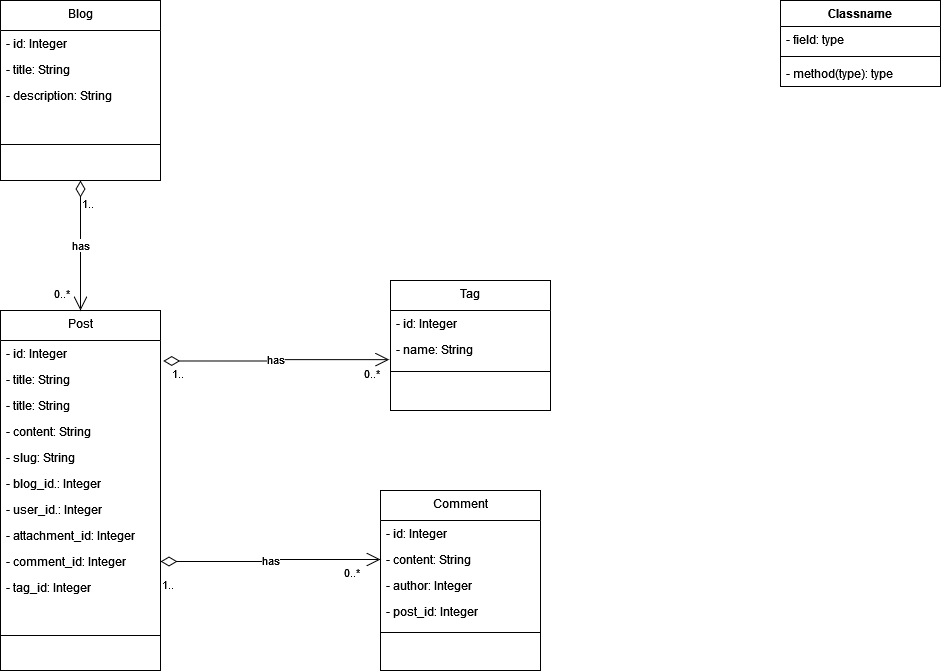

The diagram above was exported from draw.io. Its source (the exported page's mxGraphModel, read from the mxfile embedded in the PNG):
<mxGraphModel dx="2140" dy="1832" grid="1" gridSize="10" guides="1" tooltips="1" connect="1" arrows="1" fold="1" page="1" pageScale="1" pageWidth="827" pageHeight="1169" background="#ffffff" math="0" shadow="0">
  <root>
    <mxCell id="WIyWlLk6GJQsqaUBKTNV-0" />
    <mxCell id="WIyWlLk6GJQsqaUBKTNV-1" parent="WIyWlLk6GJQsqaUBKTNV-0" />
    <mxCell id="Wz3uL9DGYv0zKQ2yxYgp-2" value="Post" style="swimlane;fontStyle=0;align=center;verticalAlign=top;childLayout=stackLayout;horizontal=1;startSize=30;horizontalStack=0;resizeParent=1;resizeLast=0;collapsible=1;marginBottom=0;rounded=0;shadow=0;strokeWidth=1;" vertex="1" parent="WIyWlLk6GJQsqaUBKTNV-1">
      <mxGeometry x="-180" y="70" width="160" height="360" as="geometry">
        <mxRectangle x="550" y="140" width="160" height="26" as="alternateBounds" />
      </mxGeometry>
    </mxCell>
    <mxCell id="Wz3uL9DGYv0zKQ2yxYgp-3" value="- id: Integer" style="text;align=left;verticalAlign=top;spacingLeft=4;spacingRight=4;overflow=hidden;rotatable=0;points=[[0,0.5],[1,0.5]];portConstraint=eastwest;" vertex="1" parent="Wz3uL9DGYv0zKQ2yxYgp-2">
      <mxGeometry y="30" width="160" height="26" as="geometry" />
    </mxCell>
    <mxCell id="Wz3uL9DGYv0zKQ2yxYgp-4" value="- title: String" style="text;align=left;verticalAlign=top;spacingLeft=4;spacingRight=4;overflow=hidden;rotatable=0;points=[[0,0.5],[1,0.5]];portConstraint=eastwest;rounded=0;shadow=0;html=0;" vertex="1" parent="Wz3uL9DGYv0zKQ2yxYgp-2">
      <mxGeometry y="56" width="160" height="26" as="geometry" />
    </mxCell>
    <mxCell id="Wz3uL9DGYv0zKQ2yxYgp-68" value="- title: String" style="text;align=left;verticalAlign=top;spacingLeft=4;spacingRight=4;overflow=hidden;rotatable=0;points=[[0,0.5],[1,0.5]];portConstraint=eastwest;rounded=0;shadow=0;html=0;" vertex="1" parent="Wz3uL9DGYv0zKQ2yxYgp-2">
      <mxGeometry y="82" width="160" height="26" as="geometry" />
    </mxCell>
    <mxCell id="Wz3uL9DGYv0zKQ2yxYgp-5" value="- content: String" style="text;align=left;verticalAlign=top;spacingLeft=4;spacingRight=4;overflow=hidden;rotatable=0;points=[[0,0.5],[1,0.5]];portConstraint=eastwest;rounded=0;shadow=0;html=0;" vertex="1" parent="Wz3uL9DGYv0zKQ2yxYgp-2">
      <mxGeometry y="108" width="160" height="26" as="geometry" />
    </mxCell>
    <mxCell id="Wz3uL9DGYv0zKQ2yxYgp-6" value="- slug: String" style="text;align=left;verticalAlign=top;spacingLeft=4;spacingRight=4;overflow=hidden;rotatable=0;points=[[0,0.5],[1,0.5]];portConstraint=eastwest;rounded=0;shadow=0;html=0;" vertex="1" parent="Wz3uL9DGYv0zKQ2yxYgp-2">
      <mxGeometry y="134" width="160" height="26" as="geometry" />
    </mxCell>
    <mxCell id="Wz3uL9DGYv0zKQ2yxYgp-12" value="- blog_id.: Integer" style="text;align=left;verticalAlign=top;spacingLeft=4;spacingRight=4;overflow=hidden;rotatable=0;points=[[0,0.5],[1,0.5]];portConstraint=eastwest;" vertex="1" parent="Wz3uL9DGYv0zKQ2yxYgp-2">
      <mxGeometry y="160" width="160" height="26" as="geometry" />
    </mxCell>
    <mxCell id="Wz3uL9DGYv0zKQ2yxYgp-50" value="- user_id.: Integer" style="text;align=left;verticalAlign=top;spacingLeft=4;spacingRight=4;overflow=hidden;rotatable=0;points=[[0,0.5],[1,0.5]];portConstraint=eastwest;" vertex="1" parent="Wz3uL9DGYv0zKQ2yxYgp-2">
      <mxGeometry y="186" width="160" height="26" as="geometry" />
    </mxCell>
    <mxCell id="Wz3uL9DGYv0zKQ2yxYgp-7" value="- attachment_id: Integer" style="text;align=left;verticalAlign=top;spacingLeft=4;spacingRight=4;overflow=hidden;rotatable=0;points=[[0,0.5],[1,0.5]];portConstraint=eastwest;rounded=0;shadow=0;html=0;" vertex="1" parent="Wz3uL9DGYv0zKQ2yxYgp-2">
      <mxGeometry y="212" width="160" height="26" as="geometry" />
    </mxCell>
    <mxCell id="Wz3uL9DGYv0zKQ2yxYgp-11" value="- comment_id: Integer" style="text;align=left;verticalAlign=top;spacingLeft=4;spacingRight=4;overflow=hidden;rotatable=0;points=[[0,0.5],[1,0.5]];portConstraint=eastwest;" vertex="1" parent="Wz3uL9DGYv0zKQ2yxYgp-2">
      <mxGeometry y="238" width="160" height="26" as="geometry" />
    </mxCell>
    <mxCell id="Wz3uL9DGYv0zKQ2yxYgp-14" value="- tag_id: Integer" style="text;align=left;verticalAlign=top;spacingLeft=4;spacingRight=4;overflow=hidden;rotatable=0;points=[[0,0.5],[1,0.5]];portConstraint=eastwest;" vertex="1" parent="Wz3uL9DGYv0zKQ2yxYgp-2">
      <mxGeometry y="264" width="160" height="26" as="geometry" />
    </mxCell>
    <mxCell id="Wz3uL9DGYv0zKQ2yxYgp-8" value="" style="line;html=1;strokeWidth=1;align=left;verticalAlign=middle;spacingTop=-1;spacingLeft=3;spacingRight=3;rotatable=0;labelPosition=right;points=[];portConstraint=eastwest;" vertex="1" parent="Wz3uL9DGYv0zKQ2yxYgp-2">
      <mxGeometry y="290" width="160" height="70" as="geometry" />
    </mxCell>
    <mxCell id="Wz3uL9DGYv0zKQ2yxYgp-15" value="Comment" style="swimlane;fontStyle=0;align=center;verticalAlign=top;childLayout=stackLayout;horizontal=1;startSize=30;horizontalStack=0;resizeParent=1;resizeLast=0;collapsible=1;marginBottom=0;rounded=0;shadow=0;strokeWidth=1;" vertex="1" parent="WIyWlLk6GJQsqaUBKTNV-1">
      <mxGeometry x="200" y="250" width="160" height="180" as="geometry">
        <mxRectangle x="550" y="140" width="160" height="26" as="alternateBounds" />
      </mxGeometry>
    </mxCell>
    <mxCell id="Wz3uL9DGYv0zKQ2yxYgp-16" value="- id: Integer" style="text;align=left;verticalAlign=top;spacingLeft=4;spacingRight=4;overflow=hidden;rotatable=0;points=[[0,0.5],[1,0.5]];portConstraint=eastwest;" vertex="1" parent="Wz3uL9DGYv0zKQ2yxYgp-15">
      <mxGeometry y="30" width="160" height="26" as="geometry" />
    </mxCell>
    <mxCell id="Wz3uL9DGYv0zKQ2yxYgp-18" value="- content: String" style="text;align=left;verticalAlign=top;spacingLeft=4;spacingRight=4;overflow=hidden;rotatable=0;points=[[0,0.5],[1,0.5]];portConstraint=eastwest;rounded=0;shadow=0;html=0;" vertex="1" parent="Wz3uL9DGYv0zKQ2yxYgp-15">
      <mxGeometry y="56" width="160" height="26" as="geometry" />
    </mxCell>
    <mxCell id="Wz3uL9DGYv0zKQ2yxYgp-17" value="- author: Integer" style="text;align=left;verticalAlign=top;spacingLeft=4;spacingRight=4;overflow=hidden;rotatable=0;points=[[0,0.5],[1,0.5]];portConstraint=eastwest;rounded=0;shadow=0;html=0;" vertex="1" parent="Wz3uL9DGYv0zKQ2yxYgp-15">
      <mxGeometry y="82" width="160" height="26" as="geometry" />
    </mxCell>
    <mxCell id="Wz3uL9DGYv0zKQ2yxYgp-35" value="- post_id: Integer" style="text;align=left;verticalAlign=top;spacingLeft=4;spacingRight=4;overflow=hidden;rotatable=0;points=[[0,0.5],[1,0.5]];portConstraint=eastwest;" vertex="1" parent="Wz3uL9DGYv0zKQ2yxYgp-15">
      <mxGeometry y="108" width="160" height="26" as="geometry" />
    </mxCell>
    <mxCell id="Wz3uL9DGYv0zKQ2yxYgp-24" value="" style="line;html=1;strokeWidth=1;align=left;verticalAlign=middle;spacingTop=-1;spacingLeft=3;spacingRight=3;rotatable=0;labelPosition=right;points=[];portConstraint=eastwest;" vertex="1" parent="Wz3uL9DGYv0zKQ2yxYgp-15">
      <mxGeometry y="134" width="160" height="16" as="geometry" />
    </mxCell>
    <mxCell id="Wz3uL9DGYv0zKQ2yxYgp-30" value="Classname" style="swimlane;fontStyle=1;align=center;verticalAlign=top;childLayout=stackLayout;horizontal=1;startSize=26;horizontalStack=0;resizeParent=1;resizeParentMax=0;resizeLast=0;collapsible=1;marginBottom=0;whiteSpace=wrap;html=1;" vertex="1" parent="WIyWlLk6GJQsqaUBKTNV-1">
      <mxGeometry x="600" y="-240" width="160" height="86" as="geometry" />
    </mxCell>
    <mxCell id="Wz3uL9DGYv0zKQ2yxYgp-31" value="- field: type" style="text;strokeColor=none;fillColor=none;align=left;verticalAlign=top;spacingLeft=4;spacingRight=4;overflow=hidden;rotatable=0;points=[[0,0.5],[1,0.5]];portConstraint=eastwest;whiteSpace=wrap;html=1;" vertex="1" parent="Wz3uL9DGYv0zKQ2yxYgp-30">
      <mxGeometry y="26" width="160" height="26" as="geometry" />
    </mxCell>
    <mxCell id="Wz3uL9DGYv0zKQ2yxYgp-32" value="" style="line;strokeWidth=1;fillColor=none;align=left;verticalAlign=middle;spacingTop=-1;spacingLeft=3;spacingRight=3;rotatable=0;labelPosition=right;points=[];portConstraint=eastwest;strokeColor=inherit;" vertex="1" parent="Wz3uL9DGYv0zKQ2yxYgp-30">
      <mxGeometry y="52" width="160" height="8" as="geometry" />
    </mxCell>
    <mxCell id="Wz3uL9DGYv0zKQ2yxYgp-33" value="- method(type): type" style="text;strokeColor=none;fillColor=none;align=left;verticalAlign=top;spacingLeft=4;spacingRight=4;overflow=hidden;rotatable=0;points=[[0,0.5],[1,0.5]];portConstraint=eastwest;whiteSpace=wrap;html=1;" vertex="1" parent="Wz3uL9DGYv0zKQ2yxYgp-30">
      <mxGeometry y="60" width="160" height="26" as="geometry" />
    </mxCell>
    <mxCell id="Wz3uL9DGYv0zKQ2yxYgp-37" value="Tag" style="swimlane;fontStyle=0;align=center;verticalAlign=top;childLayout=stackLayout;horizontal=1;startSize=30;horizontalStack=0;resizeParent=1;resizeLast=0;collapsible=1;marginBottom=0;rounded=0;shadow=0;strokeWidth=1;" vertex="1" parent="WIyWlLk6GJQsqaUBKTNV-1">
      <mxGeometry x="210" y="40" width="160" height="130" as="geometry">
        <mxRectangle x="550" y="140" width="160" height="26" as="alternateBounds" />
      </mxGeometry>
    </mxCell>
    <mxCell id="Wz3uL9DGYv0zKQ2yxYgp-38" value="- id: Integer" style="text;align=left;verticalAlign=top;spacingLeft=4;spacingRight=4;overflow=hidden;rotatable=0;points=[[0,0.5],[1,0.5]];portConstraint=eastwest;" vertex="1" parent="Wz3uL9DGYv0zKQ2yxYgp-37">
      <mxGeometry y="30" width="160" height="26" as="geometry" />
    </mxCell>
    <mxCell id="Wz3uL9DGYv0zKQ2yxYgp-39" value="- name: String" style="text;align=left;verticalAlign=top;spacingLeft=4;spacingRight=4;overflow=hidden;rotatable=0;points=[[0,0.5],[1,0.5]];portConstraint=eastwest;rounded=0;shadow=0;html=0;" vertex="1" parent="Wz3uL9DGYv0zKQ2yxYgp-37">
      <mxGeometry y="56" width="160" height="26" as="geometry" />
    </mxCell>
    <mxCell id="Wz3uL9DGYv0zKQ2yxYgp-42" value="" style="line;html=1;strokeWidth=1;align=left;verticalAlign=middle;spacingTop=-1;spacingLeft=3;spacingRight=3;rotatable=0;labelPosition=right;points=[];portConstraint=eastwest;" vertex="1" parent="Wz3uL9DGYv0zKQ2yxYgp-37">
      <mxGeometry y="82" width="160" height="18" as="geometry" />
    </mxCell>
    <mxCell id="Wz3uL9DGYv0zKQ2yxYgp-44" value="Blog" style="swimlane;fontStyle=0;align=center;verticalAlign=top;childLayout=stackLayout;horizontal=1;startSize=30;horizontalStack=0;resizeParent=1;resizeLast=0;collapsible=1;marginBottom=0;rounded=0;shadow=0;strokeWidth=1;" vertex="1" parent="WIyWlLk6GJQsqaUBKTNV-1">
      <mxGeometry x="-180" y="-240" width="160" height="180" as="geometry">
        <mxRectangle x="550" y="140" width="160" height="26" as="alternateBounds" />
      </mxGeometry>
    </mxCell>
    <mxCell id="Wz3uL9DGYv0zKQ2yxYgp-45" value="- id: Integer" style="text;align=left;verticalAlign=top;spacingLeft=4;spacingRight=4;overflow=hidden;rotatable=0;points=[[0,0.5],[1,0.5]];portConstraint=eastwest;" vertex="1" parent="Wz3uL9DGYv0zKQ2yxYgp-44">
      <mxGeometry y="30" width="160" height="26" as="geometry" />
    </mxCell>
    <mxCell id="Wz3uL9DGYv0zKQ2yxYgp-46" value="- title: String" style="text;align=left;verticalAlign=top;spacingLeft=4;spacingRight=4;overflow=hidden;rotatable=0;points=[[0,0.5],[1,0.5]];portConstraint=eastwest;rounded=0;shadow=0;html=0;" vertex="1" parent="Wz3uL9DGYv0zKQ2yxYgp-44">
      <mxGeometry y="56" width="160" height="26" as="geometry" />
    </mxCell>
    <mxCell id="Wz3uL9DGYv0zKQ2yxYgp-47" value="- description: String" style="text;align=left;verticalAlign=top;spacingLeft=4;spacingRight=4;overflow=hidden;rotatable=0;points=[[0,0.5],[1,0.5]];portConstraint=eastwest;rounded=0;shadow=0;html=0;" vertex="1" parent="Wz3uL9DGYv0zKQ2yxYgp-44">
      <mxGeometry y="82" width="160" height="26" as="geometry" />
    </mxCell>
    <mxCell id="Wz3uL9DGYv0zKQ2yxYgp-49" value="" style="line;html=1;strokeWidth=1;align=left;verticalAlign=middle;spacingTop=-1;spacingLeft=3;spacingRight=3;rotatable=0;labelPosition=right;points=[];portConstraint=eastwest;" vertex="1" parent="Wz3uL9DGYv0zKQ2yxYgp-44">
      <mxGeometry y="108" width="160" height="72" as="geometry" />
    </mxCell>
    <mxCell id="Wz3uL9DGYv0zKQ2yxYgp-56" value="has" style="endArrow=open;html=1;endSize=12;startArrow=diamondThin;startSize=14;startFill=0;edgeStyle=orthogonalEdgeStyle;rounded=0;exitX=0.5;exitY=1;exitDx=0;exitDy=0;entryX=0.5;entryY=0;entryDx=0;entryDy=0;" edge="1" parent="WIyWlLk6GJQsqaUBKTNV-1" source="Wz3uL9DGYv0zKQ2yxYgp-44" target="Wz3uL9DGYv0zKQ2yxYgp-2">
      <mxGeometry relative="1" as="geometry">
        <mxPoint x="30" y="17.17" as="sourcePoint" />
        <mxPoint x="120" y="210" as="targetPoint" />
      </mxGeometry>
    </mxCell>
    <mxCell id="Wz3uL9DGYv0zKQ2yxYgp-57" value="1.." style="edgeLabel;resizable=0;html=1;align=left;verticalAlign=top;" connectable="0" vertex="1" parent="Wz3uL9DGYv0zKQ2yxYgp-56">
      <mxGeometry x="-1" relative="1" as="geometry">
        <mxPoint y="10" as="offset" />
      </mxGeometry>
    </mxCell>
    <mxCell id="Wz3uL9DGYv0zKQ2yxYgp-58" value="0..*" style="edgeLabel;resizable=0;html=1;align=right;verticalAlign=top;" connectable="0" vertex="1" parent="Wz3uL9DGYv0zKQ2yxYgp-56">
      <mxGeometry x="1" relative="1" as="geometry">
        <mxPoint x="-10" y="-30" as="offset" />
      </mxGeometry>
    </mxCell>
    <mxCell id="Wz3uL9DGYv0zKQ2yxYgp-61" value="has" style="endArrow=open;html=1;endSize=12;startArrow=diamondThin;startSize=14;startFill=0;edgeStyle=orthogonalEdgeStyle;rounded=0;exitX=1;exitY=0.5;exitDx=0;exitDy=0;entryX=0;entryY=0.5;entryDx=0;entryDy=0;" edge="1" parent="WIyWlLk6GJQsqaUBKTNV-1" source="Wz3uL9DGYv0zKQ2yxYgp-11" target="Wz3uL9DGYv0zKQ2yxYgp-18">
      <mxGeometry relative="1" as="geometry">
        <mxPoint x="-50" y="96" as="sourcePoint" />
        <mxPoint x="140" y="435" as="targetPoint" />
      </mxGeometry>
    </mxCell>
    <mxCell id="Wz3uL9DGYv0zKQ2yxYgp-62" value="1.." style="edgeLabel;resizable=0;html=1;align=left;verticalAlign=top;" connectable="0" vertex="1" parent="Wz3uL9DGYv0zKQ2yxYgp-61">
      <mxGeometry x="-1" relative="1" as="geometry">
        <mxPoint y="10" as="offset" />
      </mxGeometry>
    </mxCell>
    <mxCell id="Wz3uL9DGYv0zKQ2yxYgp-63" value="0..*" style="edgeLabel;resizable=0;html=1;align=right;verticalAlign=top;" connectable="0" vertex="1" parent="Wz3uL9DGYv0zKQ2yxYgp-61">
      <mxGeometry x="1" relative="1" as="geometry">
        <mxPoint x="-21" as="offset" />
      </mxGeometry>
    </mxCell>
    <mxCell id="Wz3uL9DGYv0zKQ2yxYgp-65" value="has" style="endArrow=open;html=1;endSize=12;startArrow=diamondThin;startSize=14;startFill=0;edgeStyle=orthogonalEdgeStyle;rounded=0;exitX=1.017;exitY=0.788;exitDx=0;exitDy=0;entryX=-0.008;entryY=0.89;entryDx=0;entryDy=0;exitPerimeter=0;entryPerimeter=0;" edge="1" parent="WIyWlLk6GJQsqaUBKTNV-1" source="Wz3uL9DGYv0zKQ2yxYgp-3" target="Wz3uL9DGYv0zKQ2yxYgp-39">
      <mxGeometry relative="1" as="geometry">
        <mxPoint x="-30" y="282" as="sourcePoint" />
        <mxPoint x="180" y="280" as="targetPoint" />
      </mxGeometry>
    </mxCell>
    <mxCell id="Wz3uL9DGYv0zKQ2yxYgp-66" value="1.." style="edgeLabel;resizable=0;html=1;align=left;verticalAlign=top;" connectable="0" vertex="1" parent="Wz3uL9DGYv0zKQ2yxYgp-65">
      <mxGeometry x="-1" relative="1" as="geometry">
        <mxPoint x="7" as="offset" />
      </mxGeometry>
    </mxCell>
    <mxCell id="Wz3uL9DGYv0zKQ2yxYgp-67" value="0..*" style="edgeLabel;resizable=0;html=1;align=right;verticalAlign=top;" connectable="0" vertex="1" parent="Wz3uL9DGYv0zKQ2yxYgp-65">
      <mxGeometry x="1" relative="1" as="geometry">
        <mxPoint x="-9" y="1" as="offset" />
      </mxGeometry>
    </mxCell>
  </root>
</mxGraphModel>